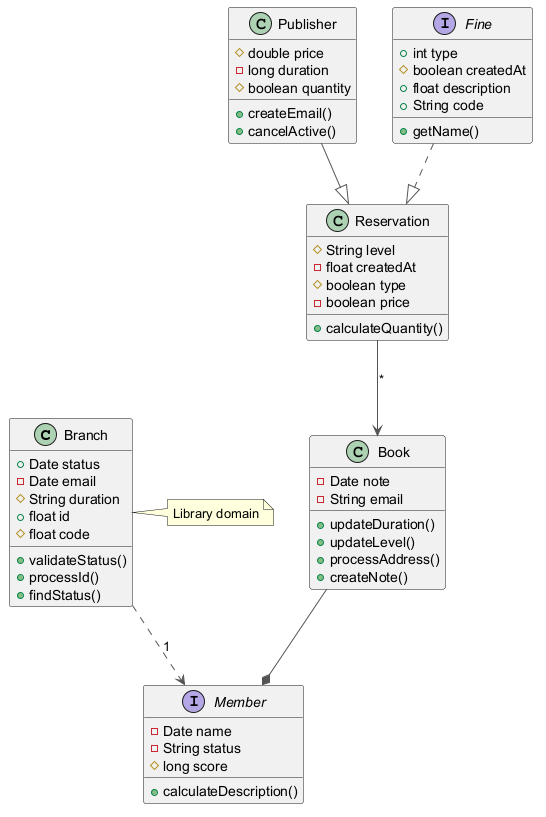

The diagram above was rendered by PlantUML. Its source (embedded in the PNG):
@startuml
skinparam ArrowColor #555555
class Branch {
  +Date status
  -Date email
  #String duration
  +float id
  #float code
  +validateStatus()
  +processId()
  +findStatus()
}
class Reservation {
  #String level
  -float createdAt
  #boolean type
  -boolean price
  +calculateQuantity()
}
class Book {
  -Date note
  -String email
  +updateDuration()
  +updateLevel()
  +processAddress()
  +createNote()
}
interface Member {
  -Date name
  -String status
  #long score
  +calculateDescription()
}
class Publisher {
  #double price
  -long duration
  #boolean quantity
  +createEmail()
  +cancelActive()
}
interface Fine {
  +int type
  #boolean createdAt
  +float description
  +String code
  +getName()
}
Fine ..|> Reservation
Book --* Member
Branch ..> Member : "1"
Publisher --|> Reservation
Reservation --> Book : "*"
note right of Branch : Library domain
@enduml